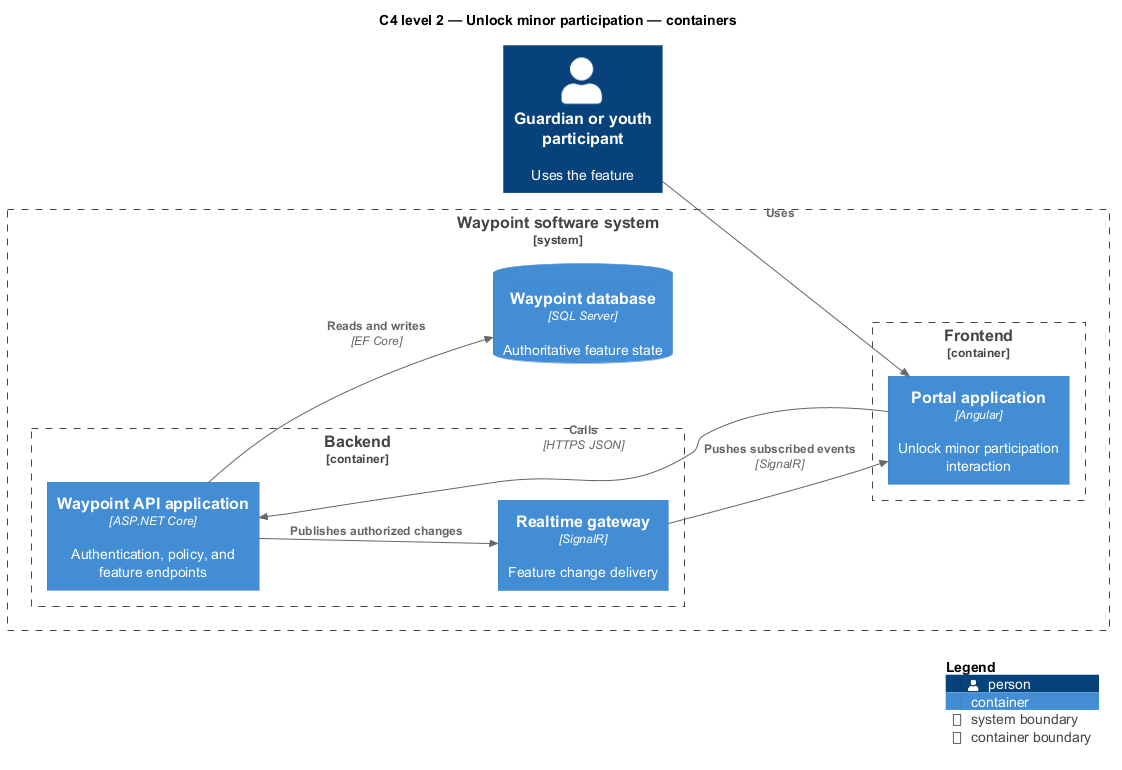

The diagram above was rendered by PlantUML. Its source (embedded in the PNG):
@startuml
!include <C4/C4_Component>
LAYOUT_LEFT_RIGHT()
title C4 level 2 — Unlock minor participation — containers
Person(primary, "Guardian or youth participant", "Uses the feature")
System_Boundary(waypoint, "Waypoint software system") {
  Container_Boundary(frontend, "Frontend") {
    Container(app1, "Portal application", "Angular", "Unlock minor participation interaction")
  }
  Container_Boundary(backend, "Backend") {
    Container(api, "Waypoint API application", "ASP.NET Core", "Authentication, policy, and feature endpoints")
    Container(realtime, "Realtime gateway", "SignalR", "Feature change delivery")
  }
  ContainerDb(db, "Waypoint database", "SQL Server", "Authoritative feature state")
}
Rel(primary, app1, "Uses")
Rel(app1, api, "Calls", "HTTPS JSON")
Rel(api, db, "Reads and writes", "EF Core")
Rel(api, realtime, "Publishes authorized changes")
Rel(realtime, app1, "Pushes subscribed events", "SignalR")
SHOW_LEGEND()
@enduml